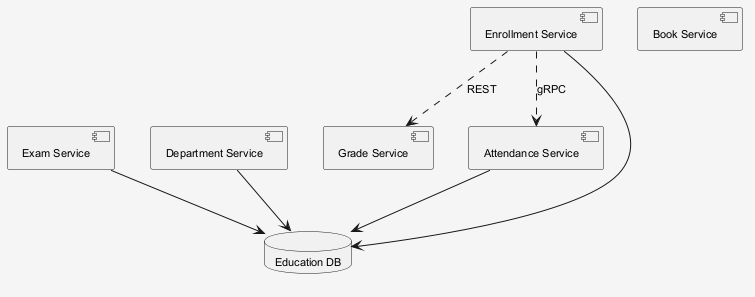

The diagram above was rendered by PlantUML. Its source (embedded in the PNG):
@startuml
skinparam shadowing false
skinparam backgroundColor #F5F5F5
skinparam defaultFontSize 11
component "Exam Service" as C_ExamService
component "Book Service" as C_BookService
component "Department Service" as C_DepartmentService
component "Grade Service" as C_GradeService
component "Attendance Service" as C_AttendanceService
component "Enrollment Service" as C_EnrollmentService
database "Education DB" as DB_education
C_ExamService --> DB_education
C_DepartmentService --> DB_education
C_AttendanceService --> DB_education
C_EnrollmentService --> DB_education
C_EnrollmentService ..> C_GradeService : REST
C_EnrollmentService ..> C_AttendanceService : gRPC
@enduml